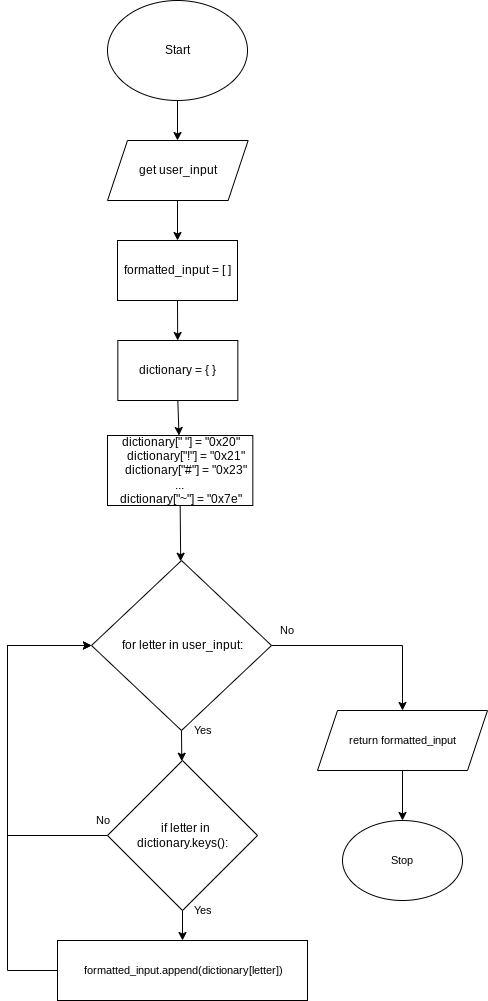

The diagram above was exported from draw.io. Its source (the exported page's mxGraphModel, read from the mxfile embedded in the PNG):
<mxGraphModel dx="1074" dy="741" grid="1" gridSize="10" guides="1" tooltips="1" connect="1" arrows="1" fold="1" page="1" pageScale="1" pageWidth="827" pageHeight="1169" math="0" shadow="0">
  <root>
    <mxCell id="0" />
    <mxCell id="1" parent="0" />
    <mxCell id="5" style="edgeStyle=none;html=1;exitX=0.5;exitY=1;exitDx=0;exitDy=0;" parent="1" source="2" edge="1">
      <mxGeometry relative="1" as="geometry">
        <mxPoint x="320" y="220" as="targetPoint" />
      </mxGeometry>
    </mxCell>
    <mxCell id="2" value="Start" style="ellipse;whiteSpace=wrap;html=1;" parent="1" vertex="1">
      <mxGeometry x="250" y="80" width="140" height="100" as="geometry" />
    </mxCell>
    <mxCell id="114" style="edgeStyle=none;html=1;exitX=0.5;exitY=1;exitDx=0;exitDy=0;" parent="1" edge="1">
      <mxGeometry relative="1" as="geometry">
        <mxPoint x="320" y="320" as="targetPoint" />
        <mxPoint x="320" y="280" as="sourcePoint" />
      </mxGeometry>
    </mxCell>
    <mxCell id="123" value="Yes" style="text;html=1;resizable=0;autosize=1;align=center;verticalAlign=middle;points=[];fillColor=none;strokeColor=none;rounded=0;fontFamily=Helvetica;fontSize=11;fontColor=default;" parent="1" vertex="1">
      <mxGeometry x="330" y="800" width="30" height="20" as="geometry" />
    </mxCell>
    <mxCell id="126" value="Stop" style="ellipse;whiteSpace=wrap;html=1;fontFamily=Helvetica;fontSize=11;fontColor=default;" parent="1" vertex="1">
      <mxGeometry x="485" y="900" width="120" height="80" as="geometry" />
    </mxCell>
    <mxCell id="129" value="get user_input" style="shape=parallelogram;perimeter=parallelogramPerimeter;whiteSpace=wrap;html=1;fixedSize=1;" parent="1" vertex="1">
      <mxGeometry x="250" y="220" width="140.63" height="60" as="geometry" />
    </mxCell>
    <mxCell id="142" style="edgeStyle=none;html=1;exitX=0.5;exitY=1;exitDx=0;exitDy=0;" edge="1" parent="1" source="140" target="141">
      <mxGeometry relative="1" as="geometry" />
    </mxCell>
    <mxCell id="140" value="formatted_input = [ ]" style="rounded=0;whiteSpace=wrap;html=1;" vertex="1" parent="1">
      <mxGeometry x="260" y="320" width="120" height="60" as="geometry" />
    </mxCell>
    <mxCell id="144" style="edgeStyle=none;html=1;exitX=0.5;exitY=1;exitDx=0;exitDy=0;" edge="1" parent="1" source="141" target="143">
      <mxGeometry relative="1" as="geometry" />
    </mxCell>
    <mxCell id="141" value="dictionary = { }" style="rounded=0;whiteSpace=wrap;html=1;" vertex="1" parent="1">
      <mxGeometry x="260.32" y="420" width="120" height="60" as="geometry" />
    </mxCell>
    <mxCell id="146" style="edgeStyle=none;html=1;exitX=0.5;exitY=1;exitDx=0;exitDy=0;" edge="1" parent="1" source="143" target="145">
      <mxGeometry relative="1" as="geometry" />
    </mxCell>
    <mxCell id="143" value="&lt;div&gt;&amp;nbsp;dictionary[&quot; &quot;] = &quot;0x20&quot;&lt;/div&gt;&lt;div&gt;&amp;nbsp; &amp;nbsp; dictionary[&quot;!&quot;] = &quot;0x21&quot;&lt;/div&gt;&lt;div&gt;&amp;nbsp; &amp;nbsp; dictionary[&quot;#&quot;] = &quot;0x23&quot;&lt;/div&gt;&lt;div&gt;...&lt;/div&gt;&lt;div&gt;&amp;nbsp;dictionary[&quot;~&quot;] = &quot;0x7e&quot;&lt;/div&gt;" style="rounded=0;whiteSpace=wrap;html=1;" vertex="1" parent="1">
      <mxGeometry x="250" y="515" width="145.32" height="70" as="geometry" />
    </mxCell>
    <mxCell id="148" style="edgeStyle=none;html=1;exitX=0.5;exitY=1;exitDx=0;exitDy=0;" edge="1" parent="1" source="145" target="147">
      <mxGeometry relative="1" as="geometry" />
    </mxCell>
    <mxCell id="156" style="edgeStyle=orthogonalEdgeStyle;shape=connector;rounded=0;html=1;exitX=1;exitY=0.5;exitDx=0;exitDy=0;entryX=0.5;entryY=0;entryDx=0;entryDy=0;labelBackgroundColor=default;fontFamily=Helvetica;fontSize=11;fontColor=default;endArrow=classic;strokeColor=default;" edge="1" parent="1" source="145" target="154">
      <mxGeometry relative="1" as="geometry" />
    </mxCell>
    <mxCell id="145" value="&amp;nbsp;for letter in user_input:" style="rhombus;whiteSpace=wrap;html=1;" vertex="1" parent="1">
      <mxGeometry x="234" y="640" width="180" height="170" as="geometry" />
    </mxCell>
    <mxCell id="149" style="edgeStyle=orthogonalEdgeStyle;html=1;exitX=0;exitY=0.5;exitDx=0;exitDy=0;entryX=0;entryY=0.5;entryDx=0;entryDy=0;rounded=0;" edge="1" parent="1" source="147" target="145">
      <mxGeometry relative="1" as="geometry">
        <Array as="points">
          <mxPoint x="150" y="915" />
          <mxPoint x="150" y="725" />
        </Array>
      </mxGeometry>
    </mxCell>
    <mxCell id="152" style="edgeStyle=orthogonalEdgeStyle;shape=connector;rounded=0;html=1;exitX=0.5;exitY=1;exitDx=0;exitDy=0;labelBackgroundColor=default;fontFamily=Helvetica;fontSize=11;fontColor=default;endArrow=classic;strokeColor=default;" edge="1" parent="1" source="147" target="151">
      <mxGeometry relative="1" as="geometry" />
    </mxCell>
    <mxCell id="147" value="&amp;nbsp; if letter in dictionary.keys():" style="rhombus;whiteSpace=wrap;html=1;" vertex="1" parent="1">
      <mxGeometry x="250" y="840" width="150" height="150" as="geometry" />
    </mxCell>
    <mxCell id="153" style="edgeStyle=orthogonalEdgeStyle;shape=connector;rounded=0;html=1;exitX=0;exitY=0.5;exitDx=0;exitDy=0;entryX=0;entryY=0.5;entryDx=0;entryDy=0;labelBackgroundColor=default;fontFamily=Helvetica;fontSize=11;fontColor=default;endArrow=classic;strokeColor=default;" edge="1" parent="1" source="151" target="145">
      <mxGeometry relative="1" as="geometry">
        <Array as="points">
          <mxPoint x="150" y="1050" />
          <mxPoint x="150" y="725" />
        </Array>
      </mxGeometry>
    </mxCell>
    <mxCell id="151" value="&amp;nbsp;formatted_input.append(dictionary[letter])" style="rounded=0;whiteSpace=wrap;html=1;fontFamily=Helvetica;fontSize=11;fontColor=default;" vertex="1" parent="1">
      <mxGeometry x="200" y="1020" width="250" height="60" as="geometry" />
    </mxCell>
    <mxCell id="157" style="edgeStyle=orthogonalEdgeStyle;shape=connector;rounded=0;html=1;exitX=0.5;exitY=1;exitDx=0;exitDy=0;labelBackgroundColor=default;fontFamily=Helvetica;fontSize=11;fontColor=default;endArrow=classic;strokeColor=default;" edge="1" parent="1" source="154" target="126">
      <mxGeometry relative="1" as="geometry" />
    </mxCell>
    <mxCell id="154" value="return formatted_input" style="shape=parallelogram;perimeter=parallelogramPerimeter;whiteSpace=wrap;html=1;fixedSize=1;fontFamily=Helvetica;fontSize=11;fontColor=default;" vertex="1" parent="1">
      <mxGeometry x="460" y="790" width="170" height="60" as="geometry" />
    </mxCell>
    <mxCell id="158" value="Yes" style="text;html=1;resizable=0;autosize=1;align=center;verticalAlign=middle;points=[];fillColor=none;strokeColor=none;rounded=0;fontFamily=Helvetica;fontSize=11;fontColor=default;" vertex="1" parent="1">
      <mxGeometry x="330" y="980" width="30" height="20" as="geometry" />
    </mxCell>
    <mxCell id="159" value="No" style="text;html=1;resizable=0;autosize=1;align=center;verticalAlign=middle;points=[];fillColor=none;strokeColor=none;rounded=0;fontFamily=Helvetica;fontSize=11;fontColor=default;" vertex="1" parent="1">
      <mxGeometry x="230.32" y="890" width="30" height="20" as="geometry" />
    </mxCell>
    <mxCell id="160" value="No" style="text;html=1;resizable=0;autosize=1;align=center;verticalAlign=middle;points=[];fillColor=none;strokeColor=none;rounded=0;fontFamily=Helvetica;fontSize=11;fontColor=default;" vertex="1" parent="1">
      <mxGeometry x="414" y="700" width="30" height="20" as="geometry" />
    </mxCell>
  </root>
</mxGraphModel>